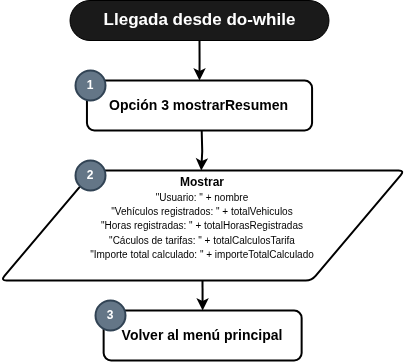

The diagram above was exported from draw.io. Its source (the exported page's mxGraphModel, read from the mxfile embedded in the PNG):
<mxGraphModel dx="465" dy="664" grid="1" gridSize="10" guides="1" tooltips="1" connect="1" arrows="1" fold="1" page="1" pageScale="1" pageWidth="827" pageHeight="1169" math="0" shadow="0">
  <root>
    <mxCell id="0" />
    <mxCell id="1" parent="0" />
    <mxCell id="2" style="edgeStyle=orthogonalEdgeStyle;rounded=0;orthogonalLoop=1;jettySize=auto;html=1;exitX=0.5;exitY=0.5;exitDx=0;exitDy=20;exitPerimeter=0;entryX=0.5;entryY=0;entryDx=0;entryDy=0;fontStyle=1;fontSize=12;strokeWidth=2;" parent="1" source="3" edge="1">
      <mxGeometry relative="1" as="geometry">
        <mxPoint x="414" y="140" as="targetPoint" />
      </mxGeometry>
    </mxCell>
    <mxCell id="3" value="&lt;b&gt;&lt;font style=&quot;font-size: 17px;&quot;&gt;Llegada desde do-while&lt;/font&gt;&lt;/b&gt;" style="html=1;dashed=0;whiteSpace=wrap;shape=mxgraph.dfd.start;fillColor=#1A1A1A;fontColor=#FFFFFF;" parent="1" vertex="1">
      <mxGeometry x="284.51" y="60" width="258.99" height="40" as="geometry" />
    </mxCell>
    <mxCell id="4" style="edgeStyle=orthogonalEdgeStyle;rounded=0;orthogonalLoop=1;jettySize=auto;html=1;exitX=0.5;exitY=1;exitDx=0;exitDy=0;entryX=0.5;entryY=0;entryDx=0;entryDy=0;strokeWidth=2;" parent="1" edge="1">
      <mxGeometry relative="1" as="geometry">
        <mxPoint x="416.2" y="189.9999999999999" as="sourcePoint" />
        <mxPoint x="415.7550000000001" y="230" as="targetPoint" />
      </mxGeometry>
    </mxCell>
    <mxCell id="7" value="&lt;b style=&quot;font-size: 14px;&quot;&gt;Opción 3 mostrarResumen&lt;/b&gt;" style="rounded=1;whiteSpace=wrap;html=1;strokeWidth=2;" parent="1" vertex="1">
      <mxGeometry x="301.45" y="140" width="225.12" height="50" as="geometry" />
    </mxCell>
    <mxCell id="8" value="1" style="strokeWidth=2;html=1;shape=mxgraph.flowchart.start_2;whiteSpace=wrap;fillColor=#647687;fontColor=#ffffff;strokeColor=#314354;fontStyle=1" parent="1" vertex="1">
      <mxGeometry x="290" y="130" width="30" height="30" as="geometry" />
    </mxCell>
    <mxCell id="64" value="&lt;b style=&quot;font-size: 14px;&quot;&gt;Volver al menú principal&lt;/b&gt;" style="rounded=1;whiteSpace=wrap;html=1;strokeWidth=2;" parent="1" vertex="1">
      <mxGeometry x="318.14" y="370" width="198" height="50" as="geometry" />
    </mxCell>
    <mxCell id="69" value="&lt;font style=&quot;&quot;&gt;&lt;b style=&quot;font-size: 12px;&quot;&gt;Mostrar &lt;br&gt;&lt;/b&gt;&lt;font size=&quot;1&quot;&gt;&quot;Usuario: &quot; + nombre&lt;br&gt;&quot;Vehículos registrados: &quot; + totalVehiculos&lt;br&gt;&quot;Horas registradas: &quot; + totalHorasRegistradas&lt;br&gt;&quot;Cáculos de tarifas: &quot; + totalCalculosTarifa&lt;br&gt;&quot;Importe total calculado: &quot; + importeTotalCalculado&lt;br&gt;&lt;br&gt;&lt;/font&gt;&lt;/font&gt;" style="shape=parallelogram;html=1;strokeWidth=2;perimeter=parallelogramPerimeter;whiteSpace=wrap;rounded=1;arcSize=12;size=0.23;" parent="1" vertex="1">
      <mxGeometry x="215.13" y="230" width="404.02" height="110" as="geometry" />
    </mxCell>
    <mxCell id="75" value="3" style="strokeWidth=2;html=1;shape=mxgraph.flowchart.start_2;whiteSpace=wrap;fillColor=#647687;fontColor=#ffffff;strokeColor=#314354;fontStyle=1" parent="1" vertex="1">
      <mxGeometry x="310" y="360" width="30" height="30" as="geometry" />
    </mxCell>
    <mxCell id="86" style="edgeStyle=orthogonalEdgeStyle;rounded=0;orthogonalLoop=1;jettySize=auto;html=1;entryX=0.5;entryY=0;entryDx=0;entryDy=0;strokeWidth=2;" parent="1" target="64" edge="1">
      <mxGeometry relative="1" as="geometry">
        <mxPoint x="417" y="340" as="sourcePoint" />
      </mxGeometry>
    </mxCell>
    <mxCell id="87" value="2" style="strokeWidth=2;html=1;shape=mxgraph.flowchart.start_2;whiteSpace=wrap;fillColor=#647687;fontColor=#ffffff;strokeColor=#314354;fontStyle=1" vertex="1" parent="1">
      <mxGeometry x="290" y="220" width="30" height="30" as="geometry" />
    </mxCell>
  </root>
</mxGraphModel>